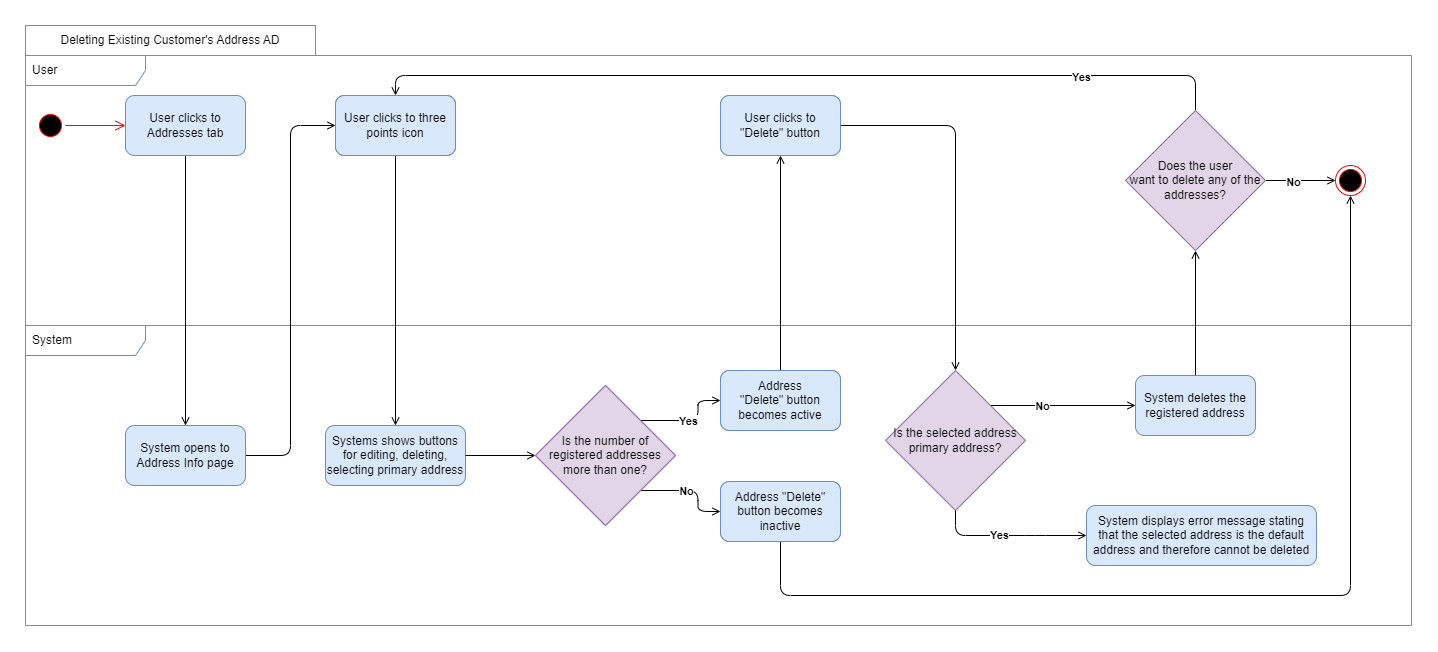

The diagram above was exported from draw.io. Its source (the exported page's mxGraphModel, read from the mxfile embedded in the PNG):
<mxGraphModel dx="2390" dy="2278" grid="1" gridSize="10" guides="1" tooltips="1" connect="1" arrows="1" fold="1" page="1" pageScale="1" pageWidth="850" pageHeight="1100" math="0" shadow="0">
  <root>
    <mxCell id="0" />
    <mxCell id="1" parent="0" />
    <mxCell id="2" value="System" style="shape=umlFrame;whiteSpace=wrap;html=1;width=120;height=30;boundedLbl=1;verticalAlign=middle;align=left;spacingLeft=5;fillColor=none;strokeColor=#6c8ebf;" vertex="1" parent="1">
      <mxGeometry x="19" y="4920" width="1386" height="300" as="geometry" />
    </mxCell>
    <mxCell id="3" value="User" style="shape=umlFrame;whiteSpace=wrap;html=1;width=120;height=30;boundedLbl=1;verticalAlign=middle;align=left;spacingLeft=5;fillColor=none;strokeColor=#6c8ebf;" vertex="1" parent="1">
      <mxGeometry x="19" y="4650" width="1386" height="270" as="geometry" />
    </mxCell>
    <mxCell id="4" value="" style="ellipse;html=1;shape=startState;fillColor=#000000;strokeColor=#ff0000;" vertex="1" parent="1">
      <mxGeometry x="29" y="4705" width="30" height="30" as="geometry" />
    </mxCell>
    <mxCell id="5" value="" style="edgeStyle=orthogonalEdgeStyle;html=1;verticalAlign=bottom;endArrow=open;endSize=8;strokeColor=#ff0000;rounded=0;entryX=0;entryY=0.5;entryDx=0;entryDy=0;" edge="1" source="4" target="14" parent="1">
      <mxGeometry relative="1" as="geometry">
        <mxPoint x="124" y="4910" as="targetPoint" />
      </mxGeometry>
    </mxCell>
    <mxCell id="6" value="Deleting Existing Customer's Address AD" style="rounded=0;whiteSpace=wrap;html=1;fillColor=none;strokeColor=#6c8ebf;" vertex="1" parent="1">
      <mxGeometry x="19" y="4620" width="290" height="30" as="geometry" />
    </mxCell>
    <mxCell id="7" style="edgeStyle=orthogonalEdgeStyle;rounded=1;orthogonalLoop=1;jettySize=auto;html=1;entryX=0;entryY=0.5;entryDx=0;entryDy=0;exitX=1;exitY=0;exitDx=0;exitDy=0;endArrow=open;endFill=0;" edge="1" source="9" target="31" parent="1">
      <mxGeometry relative="1" as="geometry" />
    </mxCell>
    <mxCell id="8" value="&lt;b&gt;No&lt;/b&gt;" style="edgeLabel;html=1;align=center;verticalAlign=middle;resizable=0;points=[];" vertex="1" connectable="0" parent="7">
      <mxGeometry x="-0.2914" relative="1" as="geometry">
        <mxPoint as="offset" />
      </mxGeometry>
    </mxCell>
    <mxCell id="9" value="Is the selected address primary address?" style="rhombus;whiteSpace=wrap;html=1;fillColor=#e1d5e7;rounded=0;fillStyle=auto;strokeColor=#9673a6;" vertex="1" parent="1">
      <mxGeometry x="879" y="4965" width="140" height="140" as="geometry" />
    </mxCell>
    <mxCell id="10" value="" style="edgeStyle=orthogonalEdgeStyle;rounded=1;orthogonalLoop=1;jettySize=auto;html=1;endArrow=open;endFill=0;exitX=0.5;exitY=1;exitDx=0;exitDy=0;entryX=0;entryY=0.5;entryDx=0;entryDy=0;" edge="1" source="9" target="12" parent="1">
      <mxGeometry relative="1" as="geometry">
        <mxPoint x="1089" y="5069" as="sourcePoint" />
        <Array as="points">
          <mxPoint x="1029" y="5130" />
          <mxPoint x="1119" y="5130" />
        </Array>
      </mxGeometry>
    </mxCell>
    <mxCell id="11" value="Yes" style="edgeLabel;html=1;align=center;verticalAlign=middle;resizable=0;points=[];fontStyle=1" vertex="1" connectable="0" parent="10">
      <mxGeometry x="-0.1189" y="1" relative="1" as="geometry">
        <mxPoint as="offset" />
      </mxGeometry>
    </mxCell>
    <mxCell id="12" value="System displays error message stating that the selected address is the default address and therefore cannot be deleted" style="whiteSpace=wrap;html=1;fillColor=#dae8fc;rounded=1;fillStyle=auto;strokeColor=#6c8ebf;" vertex="1" parent="1">
      <mxGeometry x="1080" y="5100" width="230" height="60" as="geometry" />
    </mxCell>
    <mxCell id="13" style="edgeStyle=orthogonalEdgeStyle;rounded=1;orthogonalLoop=1;jettySize=auto;html=1;entryX=0.5;entryY=0;entryDx=0;entryDy=0;endArrow=open;endFill=0;" edge="1" source="14" target="16" parent="1">
      <mxGeometry relative="1" as="geometry" />
    </mxCell>
    <mxCell id="14" value="User clicks to Addresses tab" style="rounded=1;whiteSpace=wrap;html=1;fillStyle=auto;fillColor=#dae8fc;strokeColor=#6c8ebf;" vertex="1" parent="1">
      <mxGeometry x="119" y="4690" width="120" height="60" as="geometry" />
    </mxCell>
    <mxCell id="15" style="edgeStyle=orthogonalEdgeStyle;rounded=1;orthogonalLoop=1;jettySize=auto;html=1;entryX=0;entryY=0.5;entryDx=0;entryDy=0;endArrow=open;endFill=0;" edge="1" source="16" target="29" parent="1">
      <mxGeometry relative="1" as="geometry" />
    </mxCell>
    <mxCell id="16" value="System opens to Address Info page" style="whiteSpace=wrap;html=1;fillColor=#dae8fc;rounded=1;fillStyle=auto;strokeColor=#6c8ebf;" vertex="1" parent="1">
      <mxGeometry x="119" y="5020" width="120" height="60" as="geometry" />
    </mxCell>
    <mxCell id="17" style="edgeStyle=orthogonalEdgeStyle;rounded=1;orthogonalLoop=1;jettySize=auto;html=1;endArrow=open;endFill=0;" edge="1" source="18" target="9" parent="1">
      <mxGeometry relative="1" as="geometry" />
    </mxCell>
    <mxCell id="18" value="User adres silme butonuna tıklar" style="whiteSpace=wrap;html=1;fillColor=#dae8fc;rounded=1;fillStyle=auto;strokeColor=#6c8ebf;" vertex="1" parent="1">
      <mxGeometry x="714" y="4690" width="120" height="60" as="geometry" />
    </mxCell>
    <mxCell id="19" style="edgeStyle=orthogonalEdgeStyle;rounded=1;orthogonalLoop=1;jettySize=auto;html=1;entryX=0;entryY=0.5;entryDx=0;entryDy=0;exitX=1;exitY=1;exitDx=0;exitDy=0;endArrow=open;endFill=0;" edge="1" source="23" target="24" parent="1">
      <mxGeometry relative="1" as="geometry" />
    </mxCell>
    <mxCell id="20" value="&lt;b&gt;No&lt;/b&gt;" style="edgeLabel;html=1;align=center;verticalAlign=middle;resizable=0;points=[];" vertex="1" connectable="0" parent="19">
      <mxGeometry x="-0.101" relative="1" as="geometry">
        <mxPoint as="offset" />
      </mxGeometry>
    </mxCell>
    <mxCell id="21" style="edgeStyle=orthogonalEdgeStyle;rounded=1;orthogonalLoop=1;jettySize=auto;html=1;entryX=0;entryY=0.5;entryDx=0;entryDy=0;exitX=1;exitY=0;exitDx=0;exitDy=0;endArrow=open;endFill=0;" edge="1" source="23" target="26" parent="1">
      <mxGeometry relative="1" as="geometry" />
    </mxCell>
    <mxCell id="22" value="&lt;b&gt;Yes&lt;/b&gt;" style="edgeLabel;html=1;align=center;verticalAlign=middle;resizable=0;points=[];" vertex="1" connectable="0" parent="21">
      <mxGeometry x="-0.076" relative="1" as="geometry">
        <mxPoint as="offset" />
      </mxGeometry>
    </mxCell>
    <mxCell id="23" value="Kayıtlı adres sayısı birden fazla mı?" style="rhombus;whiteSpace=wrap;html=1;fillColor=#e1d5e7;rounded=0;fillStyle=auto;strokeColor=#9673a6;" vertex="1" parent="1">
      <mxGeometry x="529" y="4980" width="140" height="140" as="geometry" />
    </mxCell>
    <mxCell id="24" value="Adres silme butonu inaktif olur" style="whiteSpace=wrap;html=1;fillColor=#dae8fc;rounded=1;fillStyle=auto;strokeColor=#6c8ebf;" vertex="1" parent="1">
      <mxGeometry x="714" y="5076" width="120" height="60" as="geometry" />
    </mxCell>
    <mxCell id="25" style="edgeStyle=orthogonalEdgeStyle;rounded=1;orthogonalLoop=1;jettySize=auto;html=1;entryX=0.5;entryY=1;entryDx=0;entryDy=0;endArrow=open;endFill=0;" edge="1" source="26" target="18" parent="1">
      <mxGeometry relative="1" as="geometry" />
    </mxCell>
    <mxCell id="26" value="Adres silme butonu aktif olur" style="whiteSpace=wrap;html=1;fillColor=#dae8fc;rounded=1;fillStyle=auto;strokeColor=#6c8ebf;" vertex="1" parent="1">
      <mxGeometry x="714" y="4965" width="120" height="60" as="geometry" />
    </mxCell>
    <mxCell id="27" value="Systems shows buttons for editing, deleting, selecting primary address" style="whiteSpace=wrap;html=1;fillColor=#dae8fc;rounded=1;fillStyle=auto;strokeColor=#6c8ebf;" vertex="1" parent="1">
      <mxGeometry x="319" y="5020" width="140" height="60" as="geometry" />
    </mxCell>
    <mxCell id="28" style="edgeStyle=orthogonalEdgeStyle;rounded=1;orthogonalLoop=1;jettySize=auto;html=1;endArrow=open;endFill=0;" edge="1" source="29" target="27" parent="1">
      <mxGeometry relative="1" as="geometry" />
    </mxCell>
    <mxCell id="29" value="User üç nokta ikonuna tıklar" style="whiteSpace=wrap;html=1;fillColor=#dae8fc;rounded=1;fillStyle=auto;strokeColor=#6c8ebf;" vertex="1" parent="1">
      <mxGeometry x="329" y="4690" width="120" height="60" as="geometry" />
    </mxCell>
    <mxCell id="30" style="edgeStyle=orthogonalEdgeStyle;rounded=1;orthogonalLoop=1;jettySize=auto;html=1;entryX=0.5;entryY=1;entryDx=0;entryDy=0;endArrow=open;endFill=0;" edge="1" source="31" target="37" parent="1">
      <mxGeometry relative="1" as="geometry" />
    </mxCell>
    <mxCell id="31" value="System deletes the registered address" style="whiteSpace=wrap;html=1;fillColor=#dae8fc;rounded=1;fillStyle=auto;strokeColor=#6c8ebf;" vertex="1" parent="1">
      <mxGeometry x="1129" y="4970" width="120" height="60" as="geometry" />
    </mxCell>
    <mxCell id="32" value="" style="ellipse;html=1;shape=endState;fillColor=#000000;strokeColor=#ff0000;" vertex="1" parent="1">
      <mxGeometry x="1329" y="4760" width="30" height="30" as="geometry" />
    </mxCell>
    <mxCell id="33" style="edgeStyle=orthogonalEdgeStyle;rounded=1;orthogonalLoop=1;jettySize=auto;html=1;entryX=0;entryY=0.5;entryDx=0;entryDy=0;elbow=vertical;endArrow=open;endFill=0;" edge="1" source="37" target="32" parent="1">
      <mxGeometry relative="1" as="geometry">
        <mxPoint x="1299" y="4805" as="targetPoint" />
      </mxGeometry>
    </mxCell>
    <mxCell id="34" value="&lt;b&gt;No&lt;/b&gt;" style="edgeLabel;html=1;align=center;verticalAlign=middle;resizable=0;points=[];" vertex="1" connectable="0" parent="33">
      <mxGeometry x="-0.2402" y="-1" relative="1" as="geometry">
        <mxPoint as="offset" />
      </mxGeometry>
    </mxCell>
    <mxCell id="35" style="edgeStyle=orthogonalEdgeStyle;rounded=1;orthogonalLoop=1;jettySize=auto;html=1;endArrow=open;endFill=0;" edge="1" source="37" target="29" parent="1">
      <mxGeometry relative="1" as="geometry">
        <Array as="points">
          <mxPoint x="1189" y="4670" />
          <mxPoint x="389" y="4670" />
        </Array>
      </mxGeometry>
    </mxCell>
    <mxCell id="36" value="&lt;b&gt;Yes&lt;/b&gt;" style="edgeLabel;html=1;align=center;verticalAlign=middle;resizable=0;points=[];" vertex="1" connectable="0" parent="35">
      <mxGeometry x="-0.6483" y="1" relative="1" as="geometry">
        <mxPoint as="offset" />
      </mxGeometry>
    </mxCell>
    <mxCell id="37" value="Does the user &lt;br&gt;want to delete any of the addresses?" style="rhombus;whiteSpace=wrap;html=1;fillColor=#e1d5e7;rounded=0;fillStyle=auto;strokeColor=#9673a6;" vertex="1" parent="1">
      <mxGeometry x="1119" y="4705" width="140" height="140" as="geometry" />
    </mxCell>
    <mxCell id="38" value="User üç nokta ikonuna tıklar" style="whiteSpace=wrap;html=1;fillColor=#dae8fc;rounded=1;fillStyle=auto;strokeColor=#6c8ebf;" vertex="1" parent="1">
      <mxGeometry x="329" y="4690" width="120" height="60" as="geometry" />
    </mxCell>
    <mxCell id="39" value="User clicks to three points icon" style="whiteSpace=wrap;html=1;fillColor=#dae8fc;rounded=1;fillStyle=auto;strokeColor=#6c8ebf;" vertex="1" parent="1">
      <mxGeometry x="329" y="4690" width="120" height="60" as="geometry" />
    </mxCell>
    <mxCell id="40" style="edgeStyle=orthogonalEdgeStyle;rounded=1;orthogonalLoop=1;jettySize=auto;html=1;entryX=0;entryY=0.5;entryDx=0;entryDy=0;endArrow=open;endFill=0;exitX=1;exitY=0.5;exitDx=0;exitDy=0;" edge="1" source="27" target="41" parent="1">
      <mxGeometry relative="1" as="geometry">
        <mxPoint x="459" y="5036" as="sourcePoint" />
        <mxPoint x="529" y="5036" as="targetPoint" />
      </mxGeometry>
    </mxCell>
    <mxCell id="41" value="Is the number of registered addresses more than one?" style="rhombus;whiteSpace=wrap;html=1;fillColor=#e1d5e7;rounded=0;fillStyle=auto;strokeColor=#9673a6;" vertex="1" parent="1">
      <mxGeometry x="529" y="4980" width="140" height="140" as="geometry" />
    </mxCell>
    <mxCell id="42" value="Address &quot;Delete&quot;&amp;nbsp;button becomes active" style="whiteSpace=wrap;html=1;fillColor=#dae8fc;rounded=1;fillStyle=auto;strokeColor=#6c8ebf;" vertex="1" parent="1">
      <mxGeometry x="714" y="4965" width="120" height="60" as="geometry" />
    </mxCell>
    <mxCell id="43" style="edgeStyle=orthogonalEdgeStyle;rounded=1;orthogonalLoop=1;jettySize=auto;html=1;entryX=0.5;entryY=1;entryDx=0;entryDy=0;endArrow=open;endFill=0;" edge="1" source="44" target="32" parent="1">
      <mxGeometry relative="1" as="geometry">
        <Array as="points">
          <mxPoint x="774" y="5190" />
          <mxPoint x="1344" y="5190" />
        </Array>
      </mxGeometry>
    </mxCell>
    <mxCell id="44" value="Address &quot;Delete&quot; button becomes inactive" style="whiteSpace=wrap;html=1;fillColor=#dae8fc;rounded=1;fillStyle=auto;strokeColor=#6c8ebf;" vertex="1" parent="1">
      <mxGeometry x="714" y="5076" width="120" height="60" as="geometry" />
    </mxCell>
    <mxCell id="45" value="User clicks to &quot;Delete&quot;&amp;nbsp;button" style="whiteSpace=wrap;html=1;fillColor=#dae8fc;rounded=1;fillStyle=auto;strokeColor=#6c8ebf;" vertex="1" parent="1">
      <mxGeometry x="714" y="4690" width="120" height="60" as="geometry" />
    </mxCell>
  </root>
</mxGraphModel>